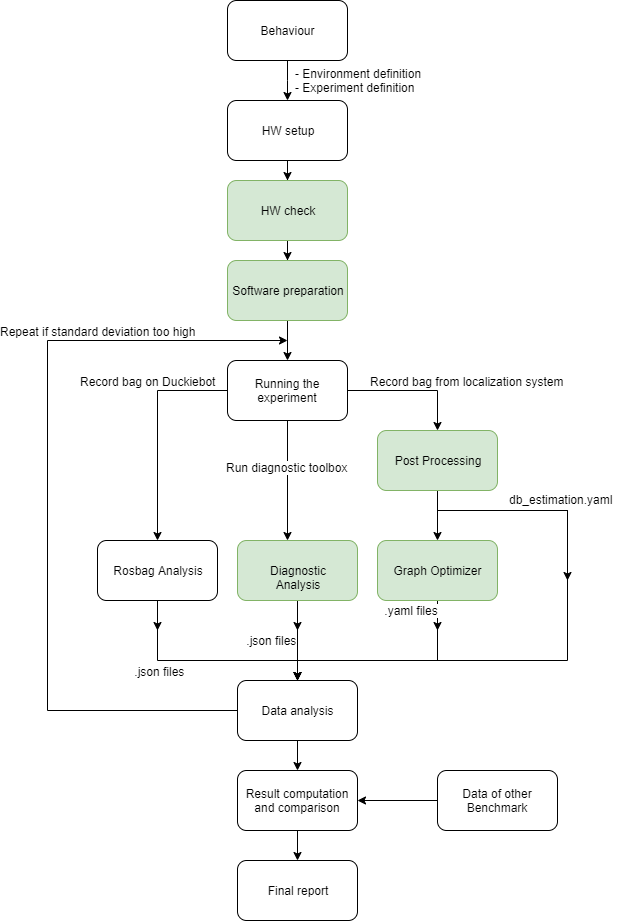

The diagram above was exported from draw.io. Its source (the exported page's mxGraphModel, read from the mxfile embedded in the PNG):
<mxGraphModel dx="988" dy="643" grid="1" gridSize="10" guides="1" tooltips="1" connect="1" arrows="1" fold="1" page="1" pageScale="1" pageWidth="827" pageHeight="1169" math="0" shadow="0">
  <root>
    <mxCell id="0" />
    <mxCell id="1" parent="0" />
    <mxCell id="-lnX2am_lL-KNDGhPEK6-15" value="" style="edgeStyle=orthogonalEdgeStyle;rounded=0;orthogonalLoop=1;jettySize=auto;html=1;" parent="1" source="-lnX2am_lL-KNDGhPEK6-3" target="-lnX2am_lL-KNDGhPEK6-14" edge="1">
      <mxGeometry relative="1" as="geometry">
        <Array as="points">
          <mxPoint x="410" y="90" />
          <mxPoint x="410" y="90" />
        </Array>
      </mxGeometry>
    </mxCell>
    <mxCell id="-lnX2am_lL-KNDGhPEK6-45" value="- Environment definition&lt;br&gt;- Experiment definition&amp;nbsp;&amp;nbsp;" style="text;html=1;resizable=0;points=[];align=center;verticalAlign=middle;labelBackgroundColor=#ffffff;" parent="-lnX2am_lL-KNDGhPEK6-15" vertex="1" connectable="0">
      <mxGeometry x="0.7167" y="1" relative="1" as="geometry">
        <mxPoint x="69" y="-14.5" as="offset" />
      </mxGeometry>
    </mxCell>
    <mxCell id="-lnX2am_lL-KNDGhPEK6-3" value="Behaviour" style="rounded=1;whiteSpace=wrap;html=1;" parent="1" vertex="1">
      <mxGeometry x="350" y="10" width="120" height="60" as="geometry" />
    </mxCell>
    <mxCell id="-lnX2am_lL-KNDGhPEK6-17" value="" style="edgeStyle=orthogonalEdgeStyle;rounded=0;orthogonalLoop=1;jettySize=auto;html=1;" parent="1" source="-lnX2am_lL-KNDGhPEK6-14" target="-lnX2am_lL-KNDGhPEK6-16" edge="1">
      <mxGeometry relative="1" as="geometry" />
    </mxCell>
    <mxCell id="-lnX2am_lL-KNDGhPEK6-14" value="HW setup&lt;br&gt;" style="rounded=1;whiteSpace=wrap;html=1;" parent="1" vertex="1">
      <mxGeometry x="350" y="110" width="120" height="60" as="geometry" />
    </mxCell>
    <mxCell id="-lnX2am_lL-KNDGhPEK6-19" value="" style="edgeStyle=orthogonalEdgeStyle;rounded=0;orthogonalLoop=1;jettySize=auto;html=1;entryX=0.5;entryY=0;entryDx=0;entryDy=0;" parent="1" source="-lnX2am_lL-KNDGhPEK6-16" target="-lnX2am_lL-KNDGhPEK6-18" edge="1">
      <mxGeometry relative="1" as="geometry">
        <mxPoint x="540" y="260" as="targetPoint" />
        <Array as="points" />
      </mxGeometry>
    </mxCell>
    <mxCell id="-lnX2am_lL-KNDGhPEK6-16" value="HW check&lt;span style=&quot;font-family: &amp;#34;helvetica&amp;#34; , &amp;#34;arial&amp;#34; , sans-serif ; font-size: 0px ; white-space: nowrap&quot;&gt;%3CmxGraphModel%3E%3Croot%3E%3CmxCell%20id%3D%220%22%2F%3E%3CmxCell%20id%3D%221%22%20parent%3D%220%22%2F%3E%3CmxCell%20id%3D%222%22%20value%3D%22HW%20setup%22%20style%3D%22rounded%3D1%3BwhiteSpace%3Dwrap%3Bhtml%3D1%3B%22%20vertex%3D%221%22%20parent%3D%221%22%3E%3CmxGeometry%20x%3D%22350%22%20y%3D%22110%22%20width%3D%22120%22%20height%3D%2260%22%20as%3D%22geometry%22%2F%3E%3C%2FmxCell%3E%3C%2Froot%3E%3C%2FmxGraphModel%3E&lt;/span&gt;" style="rounded=1;whiteSpace=wrap;html=1;fillColor=#d5e8d4;strokeColor=#82b366;" parent="1" vertex="1">
      <mxGeometry x="350" y="190" width="120" height="60" as="geometry" />
    </mxCell>
    <mxCell id="-lnX2am_lL-KNDGhPEK6-21" value="" style="edgeStyle=orthogonalEdgeStyle;rounded=0;orthogonalLoop=1;jettySize=auto;html=1;" parent="1" source="-lnX2am_lL-KNDGhPEK6-18" target="-lnX2am_lL-KNDGhPEK6-20" edge="1">
      <mxGeometry relative="1" as="geometry" />
    </mxCell>
    <mxCell id="-lnX2am_lL-KNDGhPEK6-18" value="Software preparation" style="rounded=1;whiteSpace=wrap;html=1;fillColor=#d5e8d4;strokeColor=#82b366;" parent="1" vertex="1">
      <mxGeometry x="350" y="270" width="120" height="60" as="geometry" />
    </mxCell>
    <mxCell id="-lnX2am_lL-KNDGhPEK6-23" value="" style="edgeStyle=orthogonalEdgeStyle;rounded=0;orthogonalLoop=1;jettySize=auto;html=1;" parent="1" source="-lnX2am_lL-KNDGhPEK6-20" target="-lnX2am_lL-KNDGhPEK6-22" edge="1">
      <mxGeometry relative="1" as="geometry" />
    </mxCell>
    <mxCell id="-lnX2am_lL-KNDGhPEK6-28" value="Record bag on Duckiebot" style="text;html=1;resizable=0;points=[];align=center;verticalAlign=middle;labelBackgroundColor=#ffffff;" parent="-lnX2am_lL-KNDGhPEK6-23" vertex="1" connectable="0">
      <mxGeometry x="0.012" relative="1" as="geometry">
        <mxPoint x="-10" y="-51" as="offset" />
      </mxGeometry>
    </mxCell>
    <mxCell id="-lnX2am_lL-KNDGhPEK6-25" value="" style="edgeStyle=orthogonalEdgeStyle;rounded=0;orthogonalLoop=1;jettySize=auto;html=1;" parent="1" source="-lnX2am_lL-KNDGhPEK6-20" target="-lnX2am_lL-KNDGhPEK6-24" edge="1">
      <mxGeometry relative="1" as="geometry" />
    </mxCell>
    <mxCell id="-lnX2am_lL-KNDGhPEK6-29" value="Record bag from localization system" style="text;html=1;resizable=0;points=[];align=center;verticalAlign=middle;labelBackgroundColor=#ffffff;" parent="-lnX2am_lL-KNDGhPEK6-25" vertex="1" connectable="0">
      <mxGeometry x="-0.1942" y="-3" relative="1" as="geometry">
        <mxPoint x="67.5" y="-13" as="offset" />
      </mxGeometry>
    </mxCell>
    <mxCell id="-lnX2am_lL-KNDGhPEK6-31" value="" style="edgeStyle=orthogonalEdgeStyle;rounded=0;orthogonalLoop=1;jettySize=auto;html=1;" parent="1" source="-lnX2am_lL-KNDGhPEK6-20" target="-lnX2am_lL-KNDGhPEK6-30" edge="1">
      <mxGeometry relative="1" as="geometry">
        <Array as="points">
          <mxPoint x="410" y="430" />
          <mxPoint x="410" y="430" />
        </Array>
      </mxGeometry>
    </mxCell>
    <mxCell id="-lnX2am_lL-KNDGhPEK6-32" value="Run diagnostic toolbox" style="text;html=1;resizable=0;points=[];align=center;verticalAlign=middle;labelBackgroundColor=#ffffff;" parent="-lnX2am_lL-KNDGhPEK6-31" vertex="1" connectable="0">
      <mxGeometry x="-0.2384" y="-1" relative="1" as="geometry">
        <mxPoint as="offset" />
      </mxGeometry>
    </mxCell>
    <mxCell id="-lnX2am_lL-KNDGhPEK6-20" value="Running the experiment" style="rounded=1;whiteSpace=wrap;html=1;" parent="1" vertex="1">
      <mxGeometry x="350" y="370" width="120" height="60" as="geometry" />
    </mxCell>
    <mxCell id="-lnX2am_lL-KNDGhPEK6-38" value="" style="edgeStyle=orthogonalEdgeStyle;rounded=0;orthogonalLoop=1;jettySize=auto;html=1;entryX=0.5;entryY=0;entryDx=0;entryDy=0;" parent="1" source="-lnX2am_lL-KNDGhPEK6-30" target="-lnX2am_lL-KNDGhPEK6-33" edge="1">
      <mxGeometry relative="1" as="geometry">
        <mxPoint x="420" y="690" as="targetPoint" />
      </mxGeometry>
    </mxCell>
    <mxCell id="ASAlbN-4huV_9HdmGe2P-4" style="edgeStyle=orthogonalEdgeStyle;rounded=0;orthogonalLoop=1;jettySize=auto;html=1;exitX=0.5;exitY=1;exitDx=0;exitDy=0;" edge="1" parent="1" source="-lnX2am_lL-KNDGhPEK6-30">
      <mxGeometry relative="1" as="geometry">
        <mxPoint x="420" y="640" as="targetPoint" />
      </mxGeometry>
    </mxCell>
    <mxCell id="-lnX2am_lL-KNDGhPEK6-30" value="Diagnostic Analysis" style="rounded=1;whiteSpace=wrap;html=1;fillColor=#d5e8d4;strokeColor=#82b366;" parent="1" vertex="1">
      <mxGeometry x="360" y="550" width="120" height="60" as="geometry" />
    </mxCell>
    <mxCell id="-lnX2am_lL-KNDGhPEK6-27" value="" style="edgeStyle=orthogonalEdgeStyle;rounded=0;orthogonalLoop=1;jettySize=auto;html=1;" parent="1" source="-lnX2am_lL-KNDGhPEK6-24" target="-lnX2am_lL-KNDGhPEK6-26" edge="1">
      <mxGeometry relative="1" as="geometry" />
    </mxCell>
    <mxCell id="ASAlbN-4huV_9HdmGe2P-1" style="edgeStyle=orthogonalEdgeStyle;rounded=0;orthogonalLoop=1;jettySize=auto;html=1;exitX=0.5;exitY=1;exitDx=0;exitDy=0;" edge="1" parent="1" source="-lnX2am_lL-KNDGhPEK6-24">
      <mxGeometry relative="1" as="geometry">
        <mxPoint x="420" y="690" as="targetPoint" />
        <Array as="points">
          <mxPoint x="560" y="520" />
          <mxPoint x="690" y="520" />
          <mxPoint x="690" y="670" />
          <mxPoint x="420" y="670" />
        </Array>
      </mxGeometry>
    </mxCell>
    <mxCell id="ASAlbN-4huV_9HdmGe2P-2" style="edgeStyle=orthogonalEdgeStyle;rounded=0;orthogonalLoop=1;jettySize=auto;html=1;exitX=0.5;exitY=1;exitDx=0;exitDy=0;" edge="1" parent="1" source="ASAlbN-4huV_9HdmGe2P-6">
      <mxGeometry relative="1" as="geometry">
        <mxPoint x="690" y="590" as="targetPoint" />
        <Array as="points">
          <mxPoint x="560" y="520" />
          <mxPoint x="690" y="520" />
        </Array>
      </mxGeometry>
    </mxCell>
    <mxCell id="-lnX2am_lL-KNDGhPEK6-24" value="Post Processing" style="rounded=1;whiteSpace=wrap;html=1;fillColor=#d5e8d4;strokeColor=#82b366;" parent="1" vertex="1">
      <mxGeometry x="500" y="440" width="120" height="60" as="geometry" />
    </mxCell>
    <mxCell id="-lnX2am_lL-KNDGhPEK6-40" style="edgeStyle=orthogonalEdgeStyle;rounded=0;orthogonalLoop=1;jettySize=auto;html=1;entryX=0.5;entryY=0;entryDx=0;entryDy=0;" parent="1" source="-lnX2am_lL-KNDGhPEK6-26" target="-lnX2am_lL-KNDGhPEK6-33" edge="1">
      <mxGeometry relative="1" as="geometry">
        <Array as="points">
          <mxPoint x="560" y="670" />
          <mxPoint x="420" y="670" />
        </Array>
      </mxGeometry>
    </mxCell>
    <mxCell id="ASAlbN-4huV_9HdmGe2P-3" style="edgeStyle=orthogonalEdgeStyle;rounded=0;orthogonalLoop=1;jettySize=auto;html=1;exitX=0.5;exitY=1;exitDx=0;exitDy=0;" edge="1" parent="1" source="-lnX2am_lL-KNDGhPEK6-26">
      <mxGeometry relative="1" as="geometry">
        <mxPoint x="560" y="640" as="targetPoint" />
      </mxGeometry>
    </mxCell>
    <mxCell id="-lnX2am_lL-KNDGhPEK6-26" value="Graph Optimizer" style="rounded=1;whiteSpace=wrap;html=1;fillColor=#d5e8d4;strokeColor=#82b366;" parent="1" vertex="1">
      <mxGeometry x="500" y="550" width="120" height="60" as="geometry" />
    </mxCell>
    <mxCell id="-lnX2am_lL-KNDGhPEK6-34" value="" style="edgeStyle=orthogonalEdgeStyle;rounded=0;orthogonalLoop=1;jettySize=auto;html=1;" parent="1" source="-lnX2am_lL-KNDGhPEK6-22" target="-lnX2am_lL-KNDGhPEK6-33" edge="1">
      <mxGeometry relative="1" as="geometry">
        <Array as="points">
          <mxPoint x="280" y="670" />
          <mxPoint x="420" y="670" />
        </Array>
      </mxGeometry>
    </mxCell>
    <mxCell id="ASAlbN-4huV_9HdmGe2P-8" value="&amp;nbsp;.json files" style="text;html=1;resizable=0;points=[];align=center;verticalAlign=middle;labelBackgroundColor=#ffffff;" vertex="1" connectable="0" parent="-lnX2am_lL-KNDGhPEK6-34">
      <mxGeometry x="-0.5364" y="-2" relative="1" as="geometry">
        <mxPoint x="2" y="19" as="offset" />
      </mxGeometry>
    </mxCell>
    <mxCell id="ASAlbN-4huV_9HdmGe2P-5" style="edgeStyle=orthogonalEdgeStyle;rounded=0;orthogonalLoop=1;jettySize=auto;html=1;exitX=0.5;exitY=1;exitDx=0;exitDy=0;" edge="1" parent="1" source="-lnX2am_lL-KNDGhPEK6-22">
      <mxGeometry relative="1" as="geometry">
        <mxPoint x="280" y="640" as="targetPoint" />
      </mxGeometry>
    </mxCell>
    <mxCell id="-lnX2am_lL-KNDGhPEK6-22" value="Rosbag Analysis" style="rounded=1;whiteSpace=wrap;html=1;" parent="1" vertex="1">
      <mxGeometry x="220" y="550" width="120" height="60" as="geometry" />
    </mxCell>
    <mxCell id="-lnX2am_lL-KNDGhPEK6-42" value="" style="edgeStyle=orthogonalEdgeStyle;rounded=0;orthogonalLoop=1;jettySize=auto;html=1;" parent="1" source="-lnX2am_lL-KNDGhPEK6-33" target="-lnX2am_lL-KNDGhPEK6-41" edge="1">
      <mxGeometry relative="1" as="geometry" />
    </mxCell>
    <mxCell id="-lnX2am_lL-KNDGhPEK6-51" style="edgeStyle=orthogonalEdgeStyle;rounded=0;orthogonalLoop=1;jettySize=auto;html=1;exitX=0;exitY=0.5;exitDx=0;exitDy=0;" parent="1" source="-lnX2am_lL-KNDGhPEK6-33" edge="1">
      <mxGeometry relative="1" as="geometry">
        <mxPoint x="410" y="350" as="targetPoint" />
        <Array as="points">
          <mxPoint x="170" y="720" />
          <mxPoint x="170" y="350" />
        </Array>
      </mxGeometry>
    </mxCell>
    <mxCell id="-lnX2am_lL-KNDGhPEK6-52" value="Repeat if standard deviation too high" style="text;html=1;resizable=0;points=[];align=center;verticalAlign=middle;labelBackgroundColor=#ffffff;" parent="-lnX2am_lL-KNDGhPEK6-51" vertex="1" connectable="0">
      <mxGeometry x="-0.5536" y="-63" relative="1" as="geometry">
        <mxPoint x="39" y="-317" as="offset" />
      </mxGeometry>
    </mxCell>
    <mxCell id="-lnX2am_lL-KNDGhPEK6-33" value="Data analysis" style="rounded=1;whiteSpace=wrap;html=1;" parent="1" vertex="1">
      <mxGeometry x="360" y="690" width="120" height="60" as="geometry" />
    </mxCell>
    <mxCell id="-lnX2am_lL-KNDGhPEK6-44" value="" style="edgeStyle=orthogonalEdgeStyle;rounded=0;orthogonalLoop=1;jettySize=auto;html=1;" parent="1" source="-lnX2am_lL-KNDGhPEK6-41" target="-lnX2am_lL-KNDGhPEK6-43" edge="1">
      <mxGeometry relative="1" as="geometry" />
    </mxCell>
    <mxCell id="-lnX2am_lL-KNDGhPEK6-41" value="Result computation and comparison" style="rounded=1;whiteSpace=wrap;html=1;" parent="1" vertex="1">
      <mxGeometry x="360" y="780" width="120" height="60" as="geometry" />
    </mxCell>
    <mxCell id="ASAlbN-4huV_9HdmGe2P-11" style="edgeStyle=orthogonalEdgeStyle;rounded=0;orthogonalLoop=1;jettySize=auto;html=1;" edge="1" parent="1" source="ASAlbN-4huV_9HdmGe2P-9" target="-lnX2am_lL-KNDGhPEK6-41">
      <mxGeometry relative="1" as="geometry" />
    </mxCell>
    <mxCell id="ASAlbN-4huV_9HdmGe2P-9" value="Data of other Benchmark" style="rounded=1;whiteSpace=wrap;html=1;" vertex="1" parent="1">
      <mxGeometry x="560" y="780" width="120" height="60" as="geometry" />
    </mxCell>
    <mxCell id="-lnX2am_lL-KNDGhPEK6-43" value="Final report" style="rounded=1;whiteSpace=wrap;html=1;" parent="1" vertex="1">
      <mxGeometry x="360" y="870" width="120" height="60" as="geometry" />
    </mxCell>
    <mxCell id="ASAlbN-4huV_9HdmGe2P-6" value="db_estimation.yaml" style="text;html=1;resizable=0;points=[];autosize=1;align=left;verticalAlign=top;spacingTop=-4;" vertex="1" parent="1">
      <mxGeometry x="630" y="500" width="120" height="20" as="geometry" />
    </mxCell>
    <mxCell id="ASAlbN-4huV_9HdmGe2P-12" value="&amp;nbsp;.json files" style="text;html=1;resizable=0;points=[];align=center;verticalAlign=middle;labelBackgroundColor=#ffffff;" vertex="1" connectable="0" parent="1">
      <mxGeometry x="390" y="630" as="geometry">
        <mxPoint x="2" y="19" as="offset" />
      </mxGeometry>
    </mxCell>
    <mxCell id="ASAlbN-4huV_9HdmGe2P-13" value="&amp;nbsp;.yaml files" style="text;html=1;resizable=0;points=[];align=center;verticalAlign=middle;labelBackgroundColor=#ffffff;" vertex="1" connectable="0" parent="1">
      <mxGeometry x="530" y="600" as="geometry">
        <mxPoint x="2" y="19" as="offset" />
      </mxGeometry>
    </mxCell>
  </root>
</mxGraphModel>